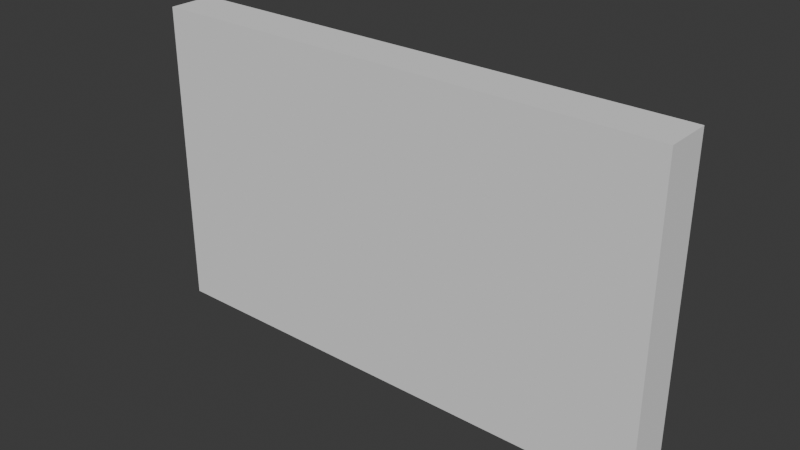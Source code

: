 # Source: wall.blend  (saved by Blender 5.0.118; exported with 4.5.12 LTS)
import bpy
from mathutils import Matrix  # noqa: F401  (used for matrix-valued properties, if any)

bpy.ops.wm.read_factory_settings(use_empty=True)
scene = bpy.context.scene
scene.name = 'Scene'

# ---- collections
col_collection = bpy.data.collections.new('Collection'); scene.collection.children.link(col_collection)

# ---- world
world_world = bpy.data.worlds.new('World'); scene.world = world_world
world_world.use_nodes = True; world_world.node_tree.nodes.clear()
_N = world_world.node_tree.nodes; _L = world_world.node_tree.links
n0 = _N.new('ShaderNodeOutputWorld'); n0.name = 'World Output'; n0.location = (200, 100)
n1 = _N.new('ShaderNodeBackground'); n1.name = 'Background'; n1.location = (-200, 100)
n1.inputs[0].default_value = (0.05088, 0.05088, 0.05088, 1.0)
_L.new(n1.outputs[0], n0.inputs[0])
n0.is_active_output = True
world_world.color = (0.05088, 0.05088, 0.05088)
world_world.sun_shadow_jitter_overblur = 0.0

# ---- meshes
me_cube_001 = bpy.data.meshes.new('Cube.001')
me_cube_001.from_pydata([(-1.0, -1.0, -1.0), (-1.0, -1.0, 1.0), (-1.0, 1.0, -1.0), (-1.0, 1.0, 1.0), (1.0, -1.0, -1.0), (1.0, -1.0, 1.0), (1.0, 1.0, -1.0), (1.0, 1.0, 1.0)], [], [(0, 1, 3, 2), (2, 3, 7, 6), (6, 7, 5, 4), (4, 5, 1, 0), (2, 6, 4, 0), (7, 3, 1, 5)])
_uv = me_cube_001.uv_layers.new(name='UVMap')
_uv.uv.foreach_set('vector', [0.375, 0.0, 0.625, 0.0, 0.625, 0.25, 0.375, 0.25, 0.375, 0.25, 0.625, 0.25, 0.625, 0.5, 0.375, 0.5, 0.375, 0.5, 0.625, 0.5, 0.625, 0.75, 0.375, 0.75, 0.375, 0.75, 0.625, 0.75, 0.625, 1.0, 0.375, 1.0, 0.125, 0.5, 0.375, 0.5, 0.375, 0.75, 0.125, 0.75, 0.625, 0.5, 0.875, 0.5, 0.875, 0.75, 0.625, 0.75])
me_cube_001.update()

# ---- objects
ob_wall_col = bpy.data.objects.new('wall_col', me_cube_001)

# ---- transforms, parenting, visibility, modifiers, constraints
ob_wall_col.location = (0.0, 0.0, 0.0)
ob_wall_col.scale = (11.17, 1.0, 6.665)

# ---- collection membership
col_collection.objects.link(ob_wall_col)

# ---- scene / render settings (as saved in the file)
scene.frame_start = 1; scene.frame_end = 250; scene.frame_set(1)
scene.render.engine = 'BLENDER_EEVEE_NEXT'
scene.render.bake_bias = 0.0
scene.render.bake_samples = 0
scene.cycles.sampling_pattern = 'TABULATED_SOBOL'
scene.eevee.use_volume_custom_range = False
bpy.context.view_layer.update()

# ---- added for rendering (the .blend has no active camera and no usable light): camera, sun
cam_auto = bpy.data.cameras.new('AutoCamera')
cam_auto.lens = 50.0
cam_auto.sensor_width = 36.0
cam_auto.clip_end = 1000.0
ob_auto_camera = bpy.data.objects.new('AutoCamera', cam_auto)
scene.collection.objects.link(ob_auto_camera)
ob_auto_camera.location = (24.1458, -28.975, 19.3167)
ob_auto_camera.rotation_euler = (1.09748, -7.21219e-08, 0.694738)
scene.camera = ob_auto_camera
light_auto_sun = bpy.data.lights.new('AutoSun', 'SUN')
light_auto_sun.energy = 3.0
light_auto_sun.angle = 0.0523599
ob_auto_sun = bpy.data.objects.new('AutoSun', light_auto_sun)
scene.collection.objects.link(ob_auto_sun)
ob_auto_sun.rotation_euler = (0.872665, 0.174533, 0.523599)
bpy.context.view_layer.update()
